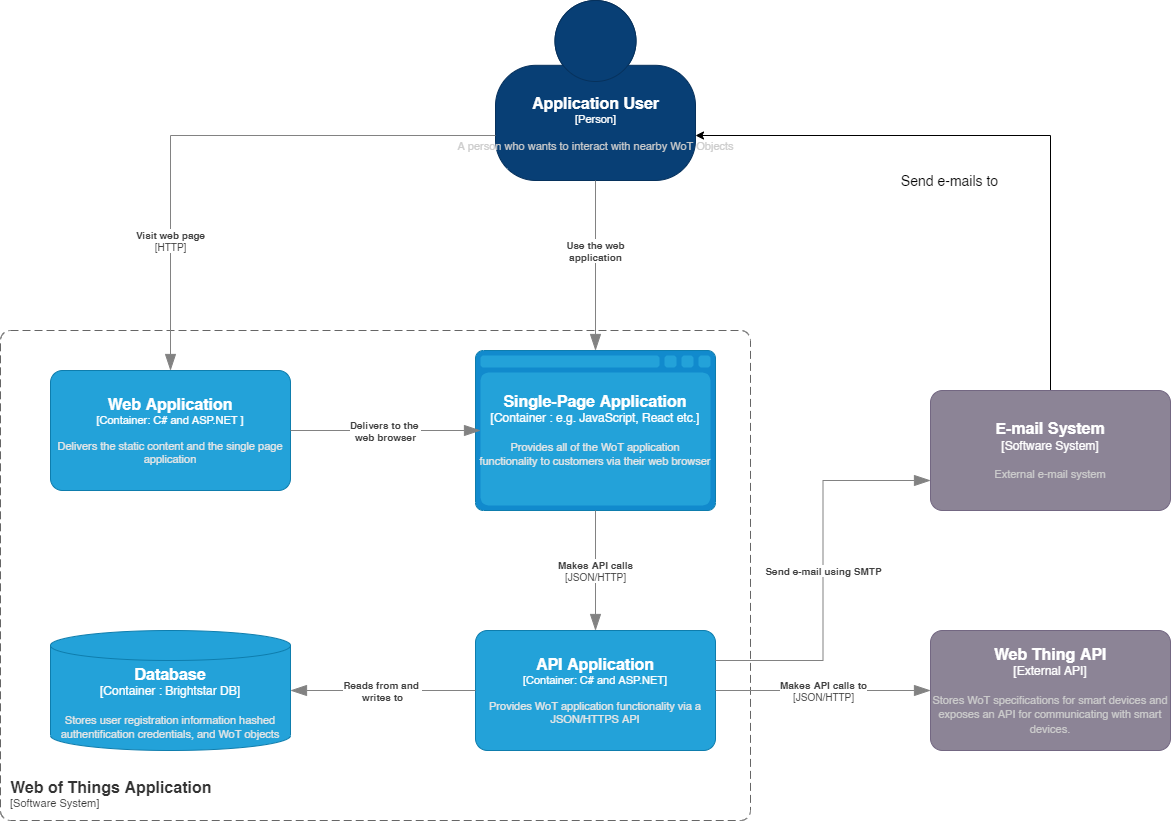

The diagram above was exported from draw.io. Its source (the exported page's mxGraphModel, read from the mxfile embedded in the PNG):
<mxGraphModel dx="1630" dy="1055" grid="1" gridSize="10" guides="1" tooltips="1" connect="1" arrows="1" fold="1" page="1" pageScale="1" pageWidth="850" pageHeight="1100" math="0" shadow="0">
  <root>
    <mxCell id="0" />
    <mxCell id="1" parent="0" />
    <object placeholders="1" c4Name="Application User" c4Type="Person" c4Description="A person who wants to interact with nearby WoT Objects" label="&lt;font style=&quot;font-size: 16px&quot;&gt;&lt;b&gt;%c4Name%&lt;/b&gt;&lt;/font&gt;&lt;div&gt;[%c4Type%]&lt;/div&gt;&lt;br&gt;&lt;div&gt;&lt;font style=&quot;font-size: 11px&quot;&gt;&lt;font color=&quot;#cccccc&quot;&gt;%c4Description%&lt;/font&gt;&lt;/div&gt;" id="egnK3tC7fmdRM9aP-Jza-1">
      <mxCell style="html=1;fontSize=11;dashed=0;whitespace=wrap;fillColor=#083F75;strokeColor=#06315C;fontColor=#ffffff;shape=mxgraph.c4.person2;align=center;metaEdit=1;points=[[0.5,0,0],[1,0.5,0],[1,0.75,0],[0.75,1,0],[0.5,1,0],[0.25,1,0],[0,0.75,0],[0,0.5,0]];resizable=0;" parent="1" vertex="1">
        <mxGeometry x="325" y="20" width="200" height="180" as="geometry" />
      </mxCell>
    </object>
    <object placeholders="1" c4Name="Web of Things Application" c4Type="SystemScopeBoundary" c4Application="Software System" label="&lt;font style=&quot;font-size: 16px&quot;&gt;&lt;b&gt;&lt;div style=&quot;text-align: left&quot;&gt;%c4Name%&lt;/div&gt;&lt;/b&gt;&lt;/font&gt;&lt;div style=&quot;text-align: left&quot;&gt;[%c4Application%]&lt;/div&gt;" id="egnK3tC7fmdRM9aP-Jza-5">
      <mxCell style="rounded=1;fontSize=11;whiteSpace=wrap;html=1;dashed=1;arcSize=20;fillColor=none;strokeColor=#666666;fontColor=#333333;labelBackgroundColor=none;align=left;verticalAlign=bottom;labelBorderColor=none;spacingTop=0;spacing=10;dashPattern=8 4;metaEdit=1;rotatable=0;perimeter=rectanglePerimeter;noLabel=0;labelPadding=0;allowArrows=0;connectable=0;expand=0;recursiveResize=0;editable=1;pointerEvents=0;absoluteArcSize=1;points=[[0.25,0,0],[0.5,0,0],[0.75,0,0],[1,0.25,0],[1,0.5,0],[1,0.75,0],[0.75,1,0],[0.5,1,0],[0.25,1,0],[0,0.75,0],[0,0.5,0],[0,0.25,0]];" parent="1" vertex="1">
        <mxGeometry x="-170" y="350" width="750" height="490" as="geometry" />
      </mxCell>
    </object>
    <object placeholders="1" c4Name="Web Application" c4Type="Container" c4Technology="C# and ASP.NET " c4Description="Delivers the static content and the single page application" label="&lt;font style=&quot;font-size: 16px&quot;&gt;&lt;b&gt;%c4Name%&lt;/b&gt;&lt;/font&gt;&lt;div&gt;[%c4Type%: %c4Technology%]&lt;/div&gt;&lt;br&gt;&lt;div&gt;&lt;font style=&quot;font-size: 11px&quot;&gt;&lt;font color=&quot;#E6E6E6&quot;&gt;%c4Description%&lt;/font&gt;&lt;/div&gt;" id="egnK3tC7fmdRM9aP-Jza-6">
      <mxCell style="rounded=1;whiteSpace=wrap;html=1;fontSize=11;labelBackgroundColor=none;fillColor=#23A2D9;fontColor=#ffffff;align=center;arcSize=10;strokeColor=#0E7DAD;metaEdit=1;resizable=0;points=[[0.25,0,0],[0.5,0,0],[0.75,0,0],[1,0.25,0],[1,0.5,0],[1,0.75,0],[0.75,1,0],[0.5,1,0],[0.25,1,0],[0,0.75,0],[0,0.5,0],[0,0.25,0]];" parent="1" vertex="1">
        <mxGeometry x="-120" y="390" width="240" height="120" as="geometry" />
      </mxCell>
    </object>
    <object placeholders="1" c4Type="Single-Page Application" c4Container="Container " c4Technology="e.g. JavaScript, React etc." c4Description="Provides all of the WoT application&#10;functionality to customers via their web browser" label="&lt;font style=&quot;font-size: 16px&quot;&gt;&lt;b&gt;%c4Type%&lt;/font&gt;&lt;div&gt;[%c4Container%:&amp;nbsp;%c4Technology%]&lt;/div&gt;&lt;br&gt;&lt;div&gt;&lt;font style=&quot;font-size: 11px&quot;&gt;&lt;font color=&quot;#E6E6E6&quot;&gt;%c4Description%&lt;/font&gt;&lt;/div&gt;" id="egnK3tC7fmdRM9aP-Jza-7">
      <mxCell style="shape=mxgraph.c4.webBrowserContainer;whiteSpace=wrap;html=1;boundedLbl=1;rounded=0;labelBackgroundColor=none;fillColor=#118ACD;fontSize=12;fontColor=#ffffff;align=center;strokeColor=#0E7DAD;metaEdit=1;points=[[0.5,0,0],[1,0.25,0],[1,0.5,0],[1,0.75,0],[0.5,1,0],[0,0.75,0],[0,0.5,0],[0,0.25,0]];resizable=0;" parent="1" vertex="1">
        <mxGeometry x="305" y="370" width="240" height="160" as="geometry" />
      </mxCell>
    </object>
    <object placeholders="1" c4Type="Database" c4Container="Container " c4Technology="Brightstar DB" c4Description="Stores user registration information hashed authentification credentials, and WoT objects" label="&lt;font style=&quot;font-size: 16px&quot;&gt;&lt;b&gt;%c4Type%&lt;/font&gt;&lt;div&gt;[%c4Container%:&amp;nbsp;%c4Technology%]&lt;/div&gt;&lt;br&gt;&lt;div&gt;&lt;font style=&quot;font-size: 11px&quot;&gt;&lt;font color=&quot;#E6E6E6&quot;&gt;%c4Description%&lt;/font&gt;&lt;/div&gt;" id="egnK3tC7fmdRM9aP-Jza-10">
      <mxCell style="shape=cylinder3;size=15;whiteSpace=wrap;html=1;boundedLbl=1;rounded=0;labelBackgroundColor=none;fillColor=#23A2D9;fontSize=12;fontColor=#ffffff;align=center;strokeColor=#0E7DAD;metaEdit=1;points=[[0.5,0,0],[1,0.25,0],[1,0.5,0],[1,0.75,0],[0.5,1,0],[0,0.75,0],[0,0.5,0],[0,0.25,0]];resizable=0;" parent="1" vertex="1">
        <mxGeometry x="-120" y="650" width="240" height="120" as="geometry" />
      </mxCell>
    </object>
    <object placeholders="1" c4Name="API Application" c4Type="Container" c4Technology="C# and ASP.NET" c4Description="Provides WoT application functionality via a JSON/HTTPS API" label="&lt;font style=&quot;font-size: 16px&quot;&gt;&lt;b&gt;%c4Name%&lt;/b&gt;&lt;/font&gt;&lt;div&gt;[%c4Type%: %c4Technology%]&lt;/div&gt;&lt;br&gt;&lt;div&gt;&lt;font style=&quot;font-size: 11px&quot;&gt;&lt;font color=&quot;#E6E6E6&quot;&gt;%c4Description%&lt;/font&gt;&lt;/div&gt;" id="egnK3tC7fmdRM9aP-Jza-11">
      <mxCell style="rounded=1;whiteSpace=wrap;html=1;fontSize=11;labelBackgroundColor=none;fillColor=#23A2D9;fontColor=#ffffff;align=center;arcSize=10;strokeColor=#0E7DAD;metaEdit=1;resizable=0;points=[[0.25,0,0],[0.5,0,0],[0.75,0,0],[1,0.25,0],[1,0.5,0],[1,0.75,0],[0.75,1,0],[0.5,1,0],[0.25,1,0],[0,0.75,0],[0,0.5,0],[0,0.25,0]];" parent="1" vertex="1">
        <mxGeometry x="305" y="650" width="240" height="120" as="geometry" />
      </mxCell>
    </object>
    <mxCell id="egnK3tC7fmdRM9aP-Jza-15" style="edgeStyle=orthogonalEdgeStyle;rounded=0;orthogonalLoop=1;jettySize=auto;html=1;exitX=0.5;exitY=0;exitDx=0;exitDy=0;exitPerimeter=0;entryX=1;entryY=0.75;entryDx=0;entryDy=0;entryPerimeter=0;" parent="1" source="egnK3tC7fmdRM9aP-Jza-12" target="egnK3tC7fmdRM9aP-Jza-1" edge="1">
      <mxGeometry relative="1" as="geometry" />
    </mxCell>
    <mxCell id="egnK3tC7fmdRM9aP-Jza-16" value="&lt;font style=&quot;font-size: 14px&quot;&gt;Send e-mails to&lt;/font&gt;" style="edgeLabel;html=1;align=center;verticalAlign=middle;resizable=0;points=[];" parent="egnK3tC7fmdRM9aP-Jza-15" vertex="1" connectable="0">
      <mxGeometry x="-0.3364" y="3" relative="1" as="geometry">
        <mxPoint x="-99" y="-8" as="offset" />
      </mxGeometry>
    </mxCell>
    <object placeholders="1" c4Name="E-mail System" c4Type="Software System" c4Description="External e-mail system" label="&lt;font style=&quot;font-size: 16px&quot;&gt;&lt;b&gt;%c4Name%&lt;/b&gt;&lt;/font&gt;&lt;div&gt;[%c4Type%]&lt;/div&gt;&lt;br&gt;&lt;div&gt;&lt;font style=&quot;font-size: 11px&quot;&gt;&lt;font color=&quot;#cccccc&quot;&gt;%c4Description%&lt;/font&gt;&lt;/div&gt;" id="egnK3tC7fmdRM9aP-Jza-12">
      <mxCell style="rounded=1;whiteSpace=wrap;html=1;labelBackgroundColor=none;fillColor=#8C8496;fontColor=#ffffff;align=center;arcSize=10;strokeColor=#736782;metaEdit=1;resizable=0;points=[[0.25,0,0],[0.5,0,0],[0.75,0,0],[1,0.25,0],[1,0.5,0],[1,0.75,0],[0.75,1,0],[0.5,1,0],[0.25,1,0],[0,0.75,0],[0,0.5,0],[0,0.25,0]];" parent="1" vertex="1">
        <mxGeometry x="760" y="410" width="240" height="120" as="geometry" />
      </mxCell>
    </object>
    <object placeholders="1" c4Name="Web Thing API" c4Type="External API" c4Description="Stores WoT specifications for smart devices and exposes an API for communicating with smart devices. " label="&lt;font style=&quot;font-size: 16px&quot;&gt;&lt;b&gt;%c4Name%&lt;/b&gt;&lt;/font&gt;&lt;div&gt;[%c4Type%]&lt;/div&gt;&lt;br&gt;&lt;div&gt;&lt;font style=&quot;font-size: 11px&quot;&gt;&lt;font color=&quot;#cccccc&quot;&gt;%c4Description%&lt;/font&gt;&lt;/div&gt;" id="egnK3tC7fmdRM9aP-Jza-13">
      <mxCell style="rounded=1;whiteSpace=wrap;html=1;labelBackgroundColor=none;fillColor=#8C8496;fontColor=#ffffff;align=center;arcSize=10;strokeColor=#736782;metaEdit=1;resizable=0;points=[[0.25,0,0],[0.5,0,0],[0.75,0,0],[1,0.25,0],[1,0.5,0],[1,0.75,0],[0.75,1,0],[0.5,1,0],[0.25,1,0],[0,0.75,0],[0,0.5,0],[0,0.25,0]];" parent="1" vertex="1">
        <mxGeometry x="760" y="650" width="240" height="120" as="geometry" />
      </mxCell>
    </object>
    <object placeholders="1" c4Type="Relationship" c4Technology="JSON/HTTP" c4Description="Makes API calls to" label="&lt;div style=&quot;text-align: left&quot;&gt;&lt;div style=&quot;text-align: center&quot;&gt;&lt;b&gt;%c4Description%&lt;/b&gt;&lt;/div&gt;&lt;div style=&quot;text-align: center&quot;&gt;[%c4Technology%]&lt;/div&gt;&lt;/div&gt;" id="egnK3tC7fmdRM9aP-Jza-20">
      <mxCell style="endArrow=blockThin;html=1;fontSize=10;fontColor=#404040;strokeWidth=1;endFill=1;strokeColor=#828282;elbow=vertical;metaEdit=1;endSize=14;startSize=14;jumpStyle=arc;jumpSize=16;rounded=0;edgeStyle=orthogonalEdgeStyle;exitX=1;exitY=0.5;exitDx=0;exitDy=0;exitPerimeter=0;entryX=0;entryY=0.5;entryDx=0;entryDy=0;entryPerimeter=0;" parent="1" source="egnK3tC7fmdRM9aP-Jza-11" target="egnK3tC7fmdRM9aP-Jza-13" edge="1">
        <mxGeometry width="240" relative="1" as="geometry">
          <mxPoint x="670" y="180" as="sourcePoint" />
          <mxPoint x="710" y="620" as="targetPoint" />
          <mxPoint as="offset" />
        </mxGeometry>
      </mxCell>
    </object>
    <object placeholders="1" c4Type="Relationship" c4Description="Send e-mail using SMTP" label="&lt;div style=&quot;text-align: left&quot;&gt;&lt;div style=&quot;text-align: center&quot;&gt;&lt;b&gt;%c4Description%&lt;/b&gt;&lt;/div&gt;" id="egnK3tC7fmdRM9aP-Jza-23">
      <mxCell style="endArrow=blockThin;html=1;fontSize=10;fontColor=#404040;strokeWidth=1;endFill=1;strokeColor=#828282;elbow=vertical;metaEdit=1;endSize=14;startSize=14;jumpStyle=arc;jumpSize=16;rounded=0;edgeStyle=orthogonalEdgeStyle;exitX=1;exitY=0.25;exitDx=0;exitDy=0;exitPerimeter=0;entryX=0;entryY=0.75;entryDx=0;entryDy=0;entryPerimeter=0;" parent="1" source="egnK3tC7fmdRM9aP-Jza-11" target="egnK3tC7fmdRM9aP-Jza-12" edge="1">
        <mxGeometry width="240" relative="1" as="geometry">
          <mxPoint x="600" y="549" as="sourcePoint" />
          <mxPoint x="840" y="549" as="targetPoint" />
        </mxGeometry>
      </mxCell>
    </object>
    <object placeholders="1" c4Type="Relationship" c4Technology="JSON/HTTP" c4Description="Makes API calls" label="&lt;div style=&quot;text-align: left&quot;&gt;&lt;div style=&quot;text-align: center&quot;&gt;&lt;b&gt;%c4Description%&lt;/b&gt;&lt;/div&gt;&lt;div style=&quot;text-align: center&quot;&gt;[%c4Technology%]&lt;/div&gt;&lt;/div&gt;" id="egnK3tC7fmdRM9aP-Jza-25">
      <mxCell style="endArrow=blockThin;html=1;fontSize=10;fontColor=#404040;strokeWidth=1;endFill=1;strokeColor=#828282;elbow=vertical;metaEdit=1;endSize=14;startSize=14;jumpStyle=arc;jumpSize=16;rounded=0;edgeStyle=orthogonalEdgeStyle;exitX=0.5;exitY=1;exitDx=0;exitDy=0;exitPerimeter=0;entryX=0.5;entryY=0;entryDx=0;entryDy=0;entryPerimeter=0;" parent="1" source="egnK3tC7fmdRM9aP-Jza-7" target="egnK3tC7fmdRM9aP-Jza-11" edge="1">
        <mxGeometry width="240" relative="1" as="geometry">
          <mxPoint x="300" y="560" as="sourcePoint" />
          <mxPoint x="540" y="560" as="targetPoint" />
        </mxGeometry>
      </mxCell>
    </object>
    <object placeholders="1" c4Type="Relationship" c4Description="Reads from and &#10;writes to" label="&lt;div style=&quot;text-align: left&quot;&gt;&lt;div style=&quot;text-align: center&quot;&gt;&lt;b&gt;%c4Description%&lt;/b&gt;&lt;/div&gt;" id="egnK3tC7fmdRM9aP-Jza-26">
      <mxCell style="endArrow=blockThin;html=1;fontSize=10;fontColor=#404040;strokeWidth=1;endFill=1;strokeColor=#828282;elbow=vertical;metaEdit=1;endSize=14;startSize=14;jumpStyle=arc;jumpSize=16;rounded=0;edgeStyle=orthogonalEdgeStyle;exitX=0;exitY=0.5;exitDx=0;exitDy=0;exitPerimeter=0;entryX=1;entryY=0.5;entryDx=0;entryDy=0;entryPerimeter=0;" parent="1" source="egnK3tC7fmdRM9aP-Jza-11" target="egnK3tC7fmdRM9aP-Jza-10" edge="1">
        <mxGeometry width="240" relative="1" as="geometry">
          <mxPoint x="300" y="560" as="sourcePoint" />
          <mxPoint x="540" y="560" as="targetPoint" />
        </mxGeometry>
      </mxCell>
    </object>
    <object placeholders="1" c4Type="Relationship" c4Description="Delivers to the &#10;web browser" label="&lt;div style=&quot;text-align: left&quot;&gt;&lt;div style=&quot;text-align: center&quot;&gt;&lt;b&gt;%c4Description%&lt;/b&gt;&lt;/div&gt;" id="egnK3tC7fmdRM9aP-Jza-27">
      <mxCell style="endArrow=blockThin;html=1;fontSize=10;fontColor=#404040;strokeWidth=1;endFill=1;strokeColor=#828282;elbow=vertical;metaEdit=1;endSize=14;startSize=14;jumpStyle=arc;jumpSize=16;rounded=0;edgeStyle=orthogonalEdgeStyle;exitX=1;exitY=0.5;exitDx=0;exitDy=0;exitPerimeter=0;" parent="1" source="egnK3tC7fmdRM9aP-Jza-6" edge="1">
        <mxGeometry width="240" relative="1" as="geometry">
          <mxPoint x="300" y="560" as="sourcePoint" />
          <mxPoint x="310" y="450" as="targetPoint" />
        </mxGeometry>
      </mxCell>
    </object>
    <object placeholders="1" c4Type="Relationship" c4Technology="HTTP" c4Description="Visit web page" label="&lt;div style=&quot;text-align: left&quot;&gt;&lt;div style=&quot;text-align: center&quot;&gt;&lt;b&gt;%c4Description%&lt;/b&gt;&lt;/div&gt;&lt;div style=&quot;text-align: center&quot;&gt;[%c4Technology%]&lt;/div&gt;&lt;/div&gt;" id="egnK3tC7fmdRM9aP-Jza-28">
      <mxCell style="endArrow=blockThin;html=1;fontSize=10;fontColor=#404040;strokeWidth=1;endFill=1;strokeColor=#828282;elbow=vertical;metaEdit=1;endSize=14;startSize=14;jumpStyle=arc;jumpSize=16;rounded=0;edgeStyle=orthogonalEdgeStyle;exitX=0;exitY=0.75;exitDx=0;exitDy=0;exitPerimeter=0;entryX=0.5;entryY=0;entryDx=0;entryDy=0;entryPerimeter=0;" parent="1" source="egnK3tC7fmdRM9aP-Jza-1" target="egnK3tC7fmdRM9aP-Jza-6" edge="1">
        <mxGeometry x="0.5357" width="240" relative="1" as="geometry">
          <mxPoint x="300" y="360" as="sourcePoint" />
          <mxPoint x="540" y="360" as="targetPoint" />
          <mxPoint as="offset" />
        </mxGeometry>
      </mxCell>
    </object>
    <object placeholders="1" c4Type="Relationship" c4Description="Use the web&#10;application" label="&lt;div style=&quot;text-align: left&quot;&gt;&lt;div style=&quot;text-align: center&quot;&gt;&lt;b&gt;%c4Description%&lt;/b&gt;&lt;/div&gt;" id="egnK3tC7fmdRM9aP-Jza-29">
      <mxCell style="endArrow=blockThin;html=1;fontSize=10;fontColor=#404040;strokeWidth=1;endFill=1;strokeColor=#828282;elbow=vertical;metaEdit=1;endSize=14;startSize=14;jumpStyle=arc;jumpSize=16;rounded=0;edgeStyle=orthogonalEdgeStyle;exitX=0.5;exitY=1;exitDx=0;exitDy=0;exitPerimeter=0;entryX=0.5;entryY=0;entryDx=0;entryDy=0;entryPerimeter=0;" parent="1" source="egnK3tC7fmdRM9aP-Jza-1" target="egnK3tC7fmdRM9aP-Jza-7" edge="1">
        <mxGeometry x="-0.1765" width="240" relative="1" as="geometry">
          <mxPoint x="370" y="260" as="sourcePoint" />
          <mxPoint x="560" y="260" as="targetPoint" />
          <mxPoint as="offset" />
        </mxGeometry>
      </mxCell>
    </object>
  </root>
</mxGraphModel>